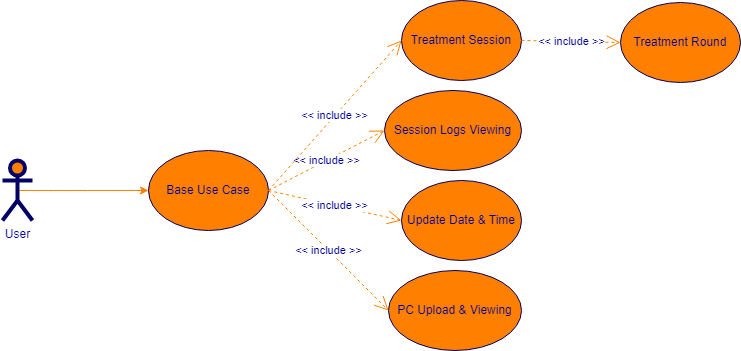

The diagram above was exported from draw.io. Its source (the exported page's mxGraphModel, read from the mxfile embedded in the PNG):
<mxGraphModel dx="2074" dy="806" grid="0" gridSize="10" guides="1" tooltips="1" connect="1" arrows="1" fold="1" page="0" pageScale="1" pageWidth="850" pageHeight="1100" math="0" shadow="0">
  <root>
    <mxCell id="0" />
    <mxCell id="1" parent="0" />
    <mxCell id="c1cb8d76720eaeb-2" value="Treatment Session" style="ellipse;whiteSpace=wrap;html=1;fillColor=#FF8000;strokeColor=#000066;fontColor=#000099;" parent="1" vertex="1">
      <mxGeometry x="245" y="165" width="120" height="80" as="geometry" />
    </mxCell>
    <mxCell id="c1cb8d76720eaeb-3" value="Session Logs Viewing" style="ellipse;whiteSpace=wrap;html=1;fillColor=#FF8000;strokeColor=#000066;fontColor=#000099;" parent="1" vertex="1">
      <mxGeometry x="228" y="255" width="137" height="80" as="geometry" />
    </mxCell>
    <mxCell id="c1cb8d76720eaeb-5" value="Base Use Case" style="ellipse;whiteSpace=wrap;html=1;fillColor=#FF8000;strokeColor=#000066;fontColor=#000099;" parent="1" vertex="1">
      <mxGeometry x="-8" y="315" width="120" height="80" as="geometry" />
    </mxCell>
    <mxCell id="c1cb8d76720eaeb-6" value="PC Upload &amp;amp; Viewing" style="ellipse;whiteSpace=wrap;html=1;fillColor=#FF8000;strokeColor=#000066;fontColor=#000099;" parent="1" vertex="1">
      <mxGeometry x="232" y="435" width="133" height="80" as="geometry" />
    </mxCell>
    <mxCell id="c1cb8d76720eaeb-14" style="edgeStyle=none;curved=1;html=1;exitX=0.5;exitY=0.5;exitPerimeter=0;jettySize=auto;orthogonalLoop=1;strokeColor=#FF8000;fontColor=#000099;exitDx=0;exitDy=0;entryX=0;entryY=0.5;entryDx=0;entryDy=0;" parent="1" source="c1cb8d76720eaeb-15" target="c1cb8d76720eaeb-5" edge="1">
      <mxGeometry relative="1" as="geometry">
        <mxPoint x="-49" y="347" as="targetPoint" />
      </mxGeometry>
    </mxCell>
    <mxCell id="c1cb8d76720eaeb-15" value="User" style="shape=umlActor;verticalLabelPosition=bottom;labelBackgroundColor=#ffffff;verticalAlign=top;html=1;strokeWidth=4;fillColor=#FF8000;strokeColor=#000066;fontColor=#000099;" parent="1" vertex="1">
      <mxGeometry x="-154" y="325" width="30" height="60" as="geometry" />
    </mxCell>
    <mxCell id="c1cb8d76720eaeb-23" value="&amp;lt;&amp;lt; include &amp;gt;&amp;gt;" style="endArrow=open;endSize=12;dashed=1;html=1;exitX=1;exitY=0.5;fontColor=#000099;strokeColor=#FF8000;exitDx=0;exitDy=0;entryX=0;entryY=0.5;entryDx=0;entryDy=0;" parent="1" source="c1cb8d76720eaeb-5" target="c1cb8d76720eaeb-3" edge="1">
      <mxGeometry width="160" relative="1" as="geometry">
        <mxPoint x="495" y="395" as="sourcePoint" />
        <mxPoint x="565" y="352" as="targetPoint" />
      </mxGeometry>
    </mxCell>
    <mxCell id="c1cb8d76720eaeb-26" value="Update Date &amp;amp; Time" style="ellipse;whiteSpace=wrap;html=1;fillColor=#FF8000;strokeColor=#000066;fontColor=#000099;" parent="1" vertex="1">
      <mxGeometry x="245" y="345" width="120" height="80" as="geometry" />
    </mxCell>
    <mxCell id="c1cb8d76720eaeb-27" value="&amp;lt;&amp;lt; include &amp;gt;&amp;gt;" style="endArrow=open;endSize=12;dashed=1;html=1;exitX=1;exitY=0.5;fontColor=#000099;strokeColor=#FF8000;exitDx=0;exitDy=0;entryX=0;entryY=0.5;entryDx=0;entryDy=0;" parent="1" source="c1cb8d76720eaeb-5" target="c1cb8d76720eaeb-2" edge="1">
      <mxGeometry width="160" relative="1" as="geometry">
        <mxPoint x="357" y="277" as="sourcePoint" />
        <mxPoint x="577" y="329" as="targetPoint" />
      </mxGeometry>
    </mxCell>
    <mxCell id="rXkbvXKl5hC4yijrAThW-3" value="Treatment Round" style="ellipse;whiteSpace=wrap;html=1;fillColor=#FF8000;strokeColor=#000066;fontColor=#000099;" vertex="1" parent="1">
      <mxGeometry x="464" y="167" width="120" height="80" as="geometry" />
    </mxCell>
    <mxCell id="rXkbvXKl5hC4yijrAThW-4" value="&amp;lt;&amp;lt; include &amp;gt;&amp;gt;" style="endArrow=open;endSize=12;dashed=1;html=1;exitX=1;exitY=0.5;entryX=0;entryY=0.5;fontColor=#000099;strokeColor=#FF8000;entryDx=0;entryDy=0;exitDx=0;exitDy=0;" edge="1" parent="1" source="c1cb8d76720eaeb-2" target="rXkbvXKl5hC4yijrAThW-3">
      <mxGeometry width="160" relative="1" as="geometry">
        <mxPoint x="201" y="151" as="sourcePoint" />
        <mxPoint x="311" y="103" as="targetPoint" />
      </mxGeometry>
    </mxCell>
    <mxCell id="rXkbvXKl5hC4yijrAThW-5" value="&amp;lt;&amp;lt; include &amp;gt;&amp;gt;" style="endArrow=open;endSize=12;dashed=1;html=1;exitX=1;exitY=0.5;fontColor=#000099;strokeColor=#FF8000;exitDx=0;exitDy=0;entryX=0;entryY=0.5;entryDx=0;entryDy=0;" edge="1" parent="1" source="c1cb8d76720eaeb-5" target="c1cb8d76720eaeb-26">
      <mxGeometry width="160" relative="1" as="geometry">
        <mxPoint x="410" y="392" as="sourcePoint" />
        <mxPoint x="576" y="375" as="targetPoint" />
      </mxGeometry>
    </mxCell>
    <mxCell id="rXkbvXKl5hC4yijrAThW-6" value="&amp;lt;&amp;lt; include &amp;gt;&amp;gt;" style="endArrow=open;endSize=12;dashed=1;html=1;exitX=1;exitY=0.5;fontColor=#000099;strokeColor=#FF8000;exitDx=0;exitDy=0;entryX=0;entryY=0.5;entryDx=0;entryDy=0;" edge="1" parent="1" source="c1cb8d76720eaeb-5" target="c1cb8d76720eaeb-6">
      <mxGeometry width="160" relative="1" as="geometry">
        <mxPoint x="420" y="471" as="sourcePoint" />
        <mxPoint x="595" y="398" as="targetPoint" />
      </mxGeometry>
    </mxCell>
  </root>
</mxGraphModel>